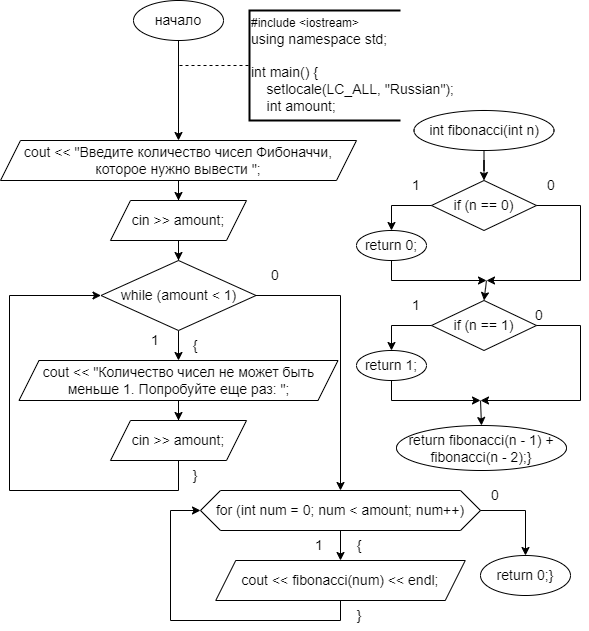

The diagram above was exported from draw.io. Its source (the exported page's mxGraphModel, read from the mxfile embedded in the PNG):
<mxGraphModel dx="1386" dy="783" grid="1" gridSize="10" guides="1" tooltips="1" connect="1" arrows="1" fold="1" page="1" pageScale="1" pageWidth="827" pageHeight="1169" math="0" shadow="0">
  <root>
    <mxCell id="0" />
    <mxCell id="1" parent="0" />
    <mxCell id="uCmY140US-E2DG70insI-6" style="edgeStyle=orthogonalEdgeStyle;rounded=0;orthogonalLoop=1;jettySize=auto;html=1;entryX=0.5;entryY=0;entryDx=0;entryDy=0;" parent="1" source="uCmY140US-E2DG70insI-2" target="uCmY140US-E2DG70insI-5" edge="1">
      <mxGeometry relative="1" as="geometry" />
    </mxCell>
    <mxCell id="uCmY140US-E2DG70insI-2" value="&lt;font style=&quot;font-size: 14px;&quot;&gt;начало&lt;/font&gt;" style="ellipse;whiteSpace=wrap;html=1;" parent="1" vertex="1">
      <mxGeometry x="153" y="70" width="90" height="40" as="geometry" />
    </mxCell>
    <mxCell id="uCmY140US-E2DG70insI-3" value="&lt;div style=&quot;&quot;&gt;&lt;div style=&quot;&quot;&gt;#include &amp;lt;iostream&amp;gt;&lt;/div&gt;&lt;div style=&quot;&quot;&gt;&lt;span style=&quot;font-size: 14px;&quot;&gt;using namespace std;&lt;/span&gt;&lt;/div&gt;&lt;div style=&quot;&quot;&gt;&lt;span style=&quot;font-size: 14px;&quot;&gt;&lt;br&gt;&lt;/span&gt;&lt;/div&gt;&lt;div style=&quot;&quot;&gt;&lt;span style=&quot;font-size: 14px;&quot;&gt;int main() {&lt;/span&gt;&lt;/div&gt;&lt;div style=&quot;&quot;&gt;&lt;span style=&quot;font-size: 14px;&quot;&gt;&amp;nbsp; &amp;nbsp; setlocale(LC_ALL, &quot;Russian&quot;);&lt;/span&gt;&lt;/div&gt;&lt;div style=&quot;&quot;&gt;&lt;span style=&quot;font-size: 14px;&quot;&gt;&amp;nbsp; &amp;nbsp; int amount;&lt;/span&gt;&lt;/div&gt;&lt;/div&gt;" style="strokeWidth=2;html=1;shape=mxgraph.flowchart.annotation_1;align=left;pointerEvents=1;" parent="1" vertex="1">
      <mxGeometry x="269" y="80" width="151" height="110" as="geometry" />
    </mxCell>
    <mxCell id="uCmY140US-E2DG70insI-4" value="" style="endArrow=none;dashed=1;html=1;rounded=0;entryX=0;entryY=0.5;entryDx=0;entryDy=0;entryPerimeter=0;" parent="1" target="uCmY140US-E2DG70insI-3" edge="1">
      <mxGeometry width="50" height="50" relative="1" as="geometry">
        <mxPoint x="199" y="135" as="sourcePoint" />
        <mxPoint x="323" y="380" as="targetPoint" />
      </mxGeometry>
    </mxCell>
    <mxCell id="uCmY140US-E2DG70insI-8" style="edgeStyle=orthogonalEdgeStyle;rounded=0;orthogonalLoop=1;jettySize=auto;html=1;entryX=0.5;entryY=0;entryDx=0;entryDy=0;" parent="1" source="uCmY140US-E2DG70insI-5" target="uCmY140US-E2DG70insI-7" edge="1">
      <mxGeometry relative="1" as="geometry" />
    </mxCell>
    <mxCell id="uCmY140US-E2DG70insI-5" value="&lt;font style=&quot;font-size: 14px;&quot;&gt;cout &amp;lt;&amp;lt; &quot;Введите количество чисел Фибоначчи, которое нужно вывести &quot;;&lt;/font&gt;" style="shape=parallelogram;perimeter=parallelogramPerimeter;whiteSpace=wrap;html=1;fixedSize=1;" parent="1" vertex="1">
      <mxGeometry x="20" y="210" width="356" height="40" as="geometry" />
    </mxCell>
    <mxCell id="uCmY140US-E2DG70insI-10" style="edgeStyle=orthogonalEdgeStyle;rounded=0;orthogonalLoop=1;jettySize=auto;html=1;entryX=0.5;entryY=0;entryDx=0;entryDy=0;" parent="1" source="uCmY140US-E2DG70insI-7" target="uCmY140US-E2DG70insI-9" edge="1">
      <mxGeometry relative="1" as="geometry" />
    </mxCell>
    <mxCell id="uCmY140US-E2DG70insI-7" value="&lt;font style=&quot;font-size: 14px;&quot;&gt;cin &amp;gt;&amp;gt; amount;&lt;/font&gt;" style="shape=parallelogram;perimeter=parallelogramPerimeter;whiteSpace=wrap;html=1;fixedSize=1;" parent="1" vertex="1">
      <mxGeometry x="130" y="270" width="136" height="40" as="geometry" />
    </mxCell>
    <mxCell id="uCmY140US-E2DG70insI-14" style="edgeStyle=orthogonalEdgeStyle;rounded=0;orthogonalLoop=1;jettySize=auto;html=1;entryX=0.5;entryY=0;entryDx=0;entryDy=0;" parent="1" source="uCmY140US-E2DG70insI-9" target="uCmY140US-E2DG70insI-11" edge="1">
      <mxGeometry relative="1" as="geometry" />
    </mxCell>
    <mxCell id="uCmY140US-E2DG70insI-9" value="&lt;font style=&quot;font-size: 14px;&quot;&gt;while (amount &amp;lt; 1)&lt;/font&gt;" style="rhombus;whiteSpace=wrap;html=1;" parent="1" vertex="1">
      <mxGeometry x="120.5" y="330" width="155" height="70" as="geometry" />
    </mxCell>
    <mxCell id="uCmY140US-E2DG70insI-15" style="edgeStyle=orthogonalEdgeStyle;rounded=0;orthogonalLoop=1;jettySize=auto;html=1;entryX=0.5;entryY=0;entryDx=0;entryDy=0;" parent="1" source="uCmY140US-E2DG70insI-11" target="uCmY140US-E2DG70insI-13" edge="1">
      <mxGeometry relative="1" as="geometry" />
    </mxCell>
    <mxCell id="uCmY140US-E2DG70insI-11" value="&lt;font style=&quot;font-size: 14px;&quot;&gt;cout &amp;lt;&amp;lt; &quot;Количество чисел не может быть &lt;br&gt;меньше 1. Попробуйте еще раз: &quot;;&lt;/font&gt;" style="shape=parallelogram;perimeter=parallelogramPerimeter;whiteSpace=wrap;html=1;fixedSize=1;" parent="1" vertex="1">
      <mxGeometry x="38.5" y="430" width="319" height="40" as="geometry" />
    </mxCell>
    <mxCell id="uCmY140US-E2DG70insI-13" value="&lt;font style=&quot;font-size: 14px;&quot;&gt;cin &amp;gt;&amp;gt; amount;&lt;/font&gt;" style="shape=parallelogram;perimeter=parallelogramPerimeter;whiteSpace=wrap;html=1;fixedSize=1;" parent="1" vertex="1">
      <mxGeometry x="130" y="490" width="136" height="40" as="geometry" />
    </mxCell>
    <mxCell id="uCmY140US-E2DG70insI-16" value="" style="endArrow=classic;html=1;rounded=0;exitX=0.5;exitY=1;exitDx=0;exitDy=0;entryX=0;entryY=0.5;entryDx=0;entryDy=0;" parent="1" source="uCmY140US-E2DG70insI-13" target="uCmY140US-E2DG70insI-9" edge="1">
      <mxGeometry width="50" height="50" relative="1" as="geometry">
        <mxPoint x="499" y="300" as="sourcePoint" />
        <mxPoint x="549" y="250" as="targetPoint" />
        <Array as="points">
          <mxPoint x="198" y="560" />
          <mxPoint x="29" y="560" />
          <mxPoint x="29" y="365" />
        </Array>
      </mxGeometry>
    </mxCell>
    <mxCell id="uCmY140US-E2DG70insI-19" style="edgeStyle=orthogonalEdgeStyle;rounded=0;orthogonalLoop=1;jettySize=auto;html=1;entryX=0.5;entryY=0;entryDx=0;entryDy=0;" parent="1" source="uCmY140US-E2DG70insI-17" target="uCmY140US-E2DG70insI-18" edge="1">
      <mxGeometry relative="1" as="geometry" />
    </mxCell>
    <mxCell id="uCmY140US-E2DG70insI-17" value="&lt;font style=&quot;font-size: 14px;&quot;&gt;for (int num = 0; num &amp;lt; amount; num++)&lt;/font&gt;" style="shape=hexagon;perimeter=hexagonPerimeter2;whiteSpace=wrap;html=1;fixedSize=1;size=20;" parent="1" vertex="1">
      <mxGeometry x="220" y="560" width="280" height="40" as="geometry" />
    </mxCell>
    <mxCell id="uCmY140US-E2DG70insI-18" value="&lt;font style=&quot;font-size: 14px;&quot;&gt;cout &amp;lt;&amp;lt; fibonacci(num) &amp;lt;&amp;lt; endl;&lt;/font&gt;" style="shape=parallelogram;perimeter=parallelogramPerimeter;whiteSpace=wrap;html=1;fixedSize=1;" parent="1" vertex="1">
      <mxGeometry x="235.25" y="630" width="249.5" height="40" as="geometry" />
    </mxCell>
    <mxCell id="uCmY140US-E2DG70insI-20" value="" style="endArrow=classic;html=1;rounded=0;exitX=0.5;exitY=1;exitDx=0;exitDy=0;entryX=0;entryY=0.5;entryDx=0;entryDy=0;" parent="1" source="uCmY140US-E2DG70insI-18" target="uCmY140US-E2DG70insI-17" edge="1">
      <mxGeometry width="50" height="50" relative="1" as="geometry">
        <mxPoint x="300" y="465" as="sourcePoint" />
        <mxPoint x="350" y="415" as="targetPoint" />
        <Array as="points">
          <mxPoint x="360" y="690" />
          <mxPoint x="190" y="690" />
          <mxPoint x="190" y="580" />
        </Array>
      </mxGeometry>
    </mxCell>
    <mxCell id="uCmY140US-E2DG70insI-21" value="" style="endArrow=classic;html=1;rounded=0;exitX=1;exitY=0.5;exitDx=0;exitDy=0;entryX=0.5;entryY=0;entryDx=0;entryDy=0;" parent="1" source="uCmY140US-E2DG70insI-9" target="uCmY140US-E2DG70insI-17" edge="1">
      <mxGeometry width="50" height="50" relative="1" as="geometry">
        <mxPoint x="499" y="300" as="sourcePoint" />
        <mxPoint x="549" y="250" as="targetPoint" />
        <Array as="points">
          <mxPoint x="360" y="365" />
        </Array>
      </mxGeometry>
    </mxCell>
    <mxCell id="uCmY140US-E2DG70insI-22" value="" style="endArrow=classic;html=1;rounded=0;exitX=1;exitY=0.5;exitDx=0;exitDy=0;entryX=0.5;entryY=0;entryDx=0;entryDy=0;" parent="1" source="uCmY140US-E2DG70insI-17" target="uCmY140US-E2DG70insI-23" edge="1">
      <mxGeometry width="50" height="50" relative="1" as="geometry">
        <mxPoint x="313" y="465" as="sourcePoint" />
        <mxPoint x="573" y="575" as="targetPoint" />
        <Array as="points">
          <mxPoint x="545" y="580" />
        </Array>
      </mxGeometry>
    </mxCell>
    <mxCell id="uCmY140US-E2DG70insI-23" value="&lt;font style=&quot;font-size: 14px;&quot;&gt;return 0;}&lt;/font&gt;" style="ellipse;whiteSpace=wrap;html=1;" parent="1" vertex="1">
      <mxGeometry x="500" y="625" width="90" height="40" as="geometry" />
    </mxCell>
    <mxCell id="uCmY140US-E2DG70insI-26" style="edgeStyle=orthogonalEdgeStyle;rounded=0;orthogonalLoop=1;jettySize=auto;html=1;entryX=0.5;entryY=0;entryDx=0;entryDy=0;" parent="1" source="uCmY140US-E2DG70insI-24" target="uCmY140US-E2DG70insI-25" edge="1">
      <mxGeometry relative="1" as="geometry" />
    </mxCell>
    <mxCell id="uCmY140US-E2DG70insI-24" value="&lt;font style=&quot;font-size: 14px;&quot;&gt;int fibonacci(int n)&lt;/font&gt;" style="ellipse;whiteSpace=wrap;html=1;" parent="1" vertex="1">
      <mxGeometry x="433.5" y="180" width="140" height="40" as="geometry" />
    </mxCell>
    <mxCell id="uCmY140US-E2DG70insI-25" value="&lt;font style=&quot;font-size: 14px;&quot;&gt;if (n == 0)&lt;/font&gt;" style="rhombus;whiteSpace=wrap;html=1;" parent="1" vertex="1">
      <mxGeometry x="451" y="250" width="105" height="50" as="geometry" />
    </mxCell>
    <mxCell id="uCmY140US-E2DG70insI-27" value="&lt;font style=&quot;font-size: 14px;&quot;&gt;return 0;&lt;/font&gt;" style="ellipse;whiteSpace=wrap;html=1;" parent="1" vertex="1">
      <mxGeometry x="376" y="300" width="70" height="30" as="geometry" />
    </mxCell>
    <mxCell id="uCmY140US-E2DG70insI-28" value="" style="endArrow=classic;html=1;rounded=0;exitX=0;exitY=0.5;exitDx=0;exitDy=0;entryX=0.5;entryY=0;entryDx=0;entryDy=0;" parent="1" source="uCmY140US-E2DG70insI-25" target="uCmY140US-E2DG70insI-27" edge="1">
      <mxGeometry width="50" height="50" relative="1" as="geometry">
        <mxPoint x="466" y="310" as="sourcePoint" />
        <mxPoint x="516" y="260" as="targetPoint" />
        <Array as="points">
          <mxPoint x="411" y="275" />
        </Array>
      </mxGeometry>
    </mxCell>
    <mxCell id="uCmY140US-E2DG70insI-29" value="" style="endArrow=classic;html=1;rounded=0;exitX=0.5;exitY=1;exitDx=0;exitDy=0;" parent="1" source="uCmY140US-E2DG70insI-27" edge="1">
      <mxGeometry width="50" height="50" relative="1" as="geometry">
        <mxPoint x="466" y="310" as="sourcePoint" />
        <mxPoint x="506" y="350" as="targetPoint" />
        <Array as="points">
          <mxPoint x="411" y="350" />
        </Array>
      </mxGeometry>
    </mxCell>
    <mxCell id="uCmY140US-E2DG70insI-30" value="" style="endArrow=classic;html=1;rounded=0;exitX=1;exitY=0.5;exitDx=0;exitDy=0;" parent="1" source="uCmY140US-E2DG70insI-25" edge="1">
      <mxGeometry width="50" height="50" relative="1" as="geometry">
        <mxPoint x="466" y="310" as="sourcePoint" />
        <mxPoint x="506" y="350" as="targetPoint" />
        <Array as="points">
          <mxPoint x="600" y="275" />
          <mxPoint x="600" y="350" />
        </Array>
      </mxGeometry>
    </mxCell>
    <mxCell id="uCmY140US-E2DG70insI-31" value="&lt;font style=&quot;font-size: 14px;&quot;&gt;if (n == 1)&lt;/font&gt;" style="rhombus;whiteSpace=wrap;html=1;" parent="1" vertex="1">
      <mxGeometry x="451" y="370" width="105" height="50" as="geometry" />
    </mxCell>
    <mxCell id="uCmY140US-E2DG70insI-32" value="&lt;font style=&quot;font-size: 14px;&quot;&gt;return 1;&lt;/font&gt;" style="ellipse;whiteSpace=wrap;html=1;" parent="1" vertex="1">
      <mxGeometry x="376" y="420" width="70" height="30" as="geometry" />
    </mxCell>
    <mxCell id="uCmY140US-E2DG70insI-33" value="" style="endArrow=classic;html=1;rounded=0;exitX=0;exitY=0.5;exitDx=0;exitDy=0;entryX=0.5;entryY=0;entryDx=0;entryDy=0;" parent="1" source="uCmY140US-E2DG70insI-31" target="uCmY140US-E2DG70insI-32" edge="1">
      <mxGeometry width="50" height="50" relative="1" as="geometry">
        <mxPoint x="466" y="430" as="sourcePoint" />
        <mxPoint x="516" y="380" as="targetPoint" />
        <Array as="points">
          <mxPoint x="411" y="395" />
        </Array>
      </mxGeometry>
    </mxCell>
    <mxCell id="uCmY140US-E2DG70insI-34" value="" style="endArrow=classic;html=1;rounded=0;exitX=0.5;exitY=1;exitDx=0;exitDy=0;" parent="1" source="uCmY140US-E2DG70insI-32" edge="1">
      <mxGeometry width="50" height="50" relative="1" as="geometry">
        <mxPoint x="466" y="430" as="sourcePoint" />
        <mxPoint x="500" y="470" as="targetPoint" />
        <Array as="points">
          <mxPoint x="411" y="470" />
        </Array>
      </mxGeometry>
    </mxCell>
    <mxCell id="uCmY140US-E2DG70insI-35" value="" style="endArrow=classic;html=1;rounded=0;exitX=1;exitY=0.5;exitDx=0;exitDy=0;" parent="1" source="uCmY140US-E2DG70insI-31" edge="1">
      <mxGeometry width="50" height="50" relative="1" as="geometry">
        <mxPoint x="466" y="430" as="sourcePoint" />
        <mxPoint x="500" y="470" as="targetPoint" />
        <Array as="points">
          <mxPoint x="600" y="395" />
          <mxPoint x="600" y="470" />
        </Array>
      </mxGeometry>
    </mxCell>
    <mxCell id="uCmY140US-E2DG70insI-36" value="" style="endArrow=classic;html=1;rounded=0;entryX=0.5;entryY=0;entryDx=0;entryDy=0;" parent="1" target="uCmY140US-E2DG70insI-31" edge="1">
      <mxGeometry width="50" height="50" relative="1" as="geometry">
        <mxPoint x="506" y="350" as="sourcePoint" />
        <mxPoint x="526" y="310" as="targetPoint" />
      </mxGeometry>
    </mxCell>
    <mxCell id="uCmY140US-E2DG70insI-37" value="&lt;font style=&quot;font-size: 14px;&quot;&gt;return fibonacci(n - 1) + fibonacci(n - 2);}&lt;/font&gt;" style="ellipse;whiteSpace=wrap;html=1;" parent="1" vertex="1">
      <mxGeometry x="416" y="495" width="170" height="45" as="geometry" />
    </mxCell>
    <mxCell id="uCmY140US-E2DG70insI-39" value="" style="endArrow=classic;html=1;rounded=0;entryX=0.5;entryY=0;entryDx=0;entryDy=0;" parent="1" target="uCmY140US-E2DG70insI-37" edge="1">
      <mxGeometry width="50" height="50" relative="1" as="geometry">
        <mxPoint x="500" y="470" as="sourcePoint" />
        <mxPoint x="508.5" y="440" as="targetPoint" />
      </mxGeometry>
    </mxCell>
    <mxCell id="uCmY140US-E2DG70insI-40" value="&lt;font style=&quot;font-size: 14px;&quot;&gt;1&lt;/font&gt;" style="text;html=1;strokeColor=none;fillColor=none;align=center;verticalAlign=middle;whiteSpace=wrap;rounded=0;" parent="1" vertex="1">
      <mxGeometry x="160" y="395" width="30" height="30" as="geometry" />
    </mxCell>
    <mxCell id="uCmY140US-E2DG70insI-41" value="&lt;font style=&quot;font-size: 14px;&quot;&gt;0&lt;/font&gt;" style="text;html=1;strokeColor=none;fillColor=none;align=center;verticalAlign=middle;whiteSpace=wrap;rounded=0;" parent="1" vertex="1">
      <mxGeometry x="280" y="330" width="30" height="30" as="geometry" />
    </mxCell>
    <mxCell id="uCmY140US-E2DG70insI-42" value="&lt;font style=&quot;font-size: 14px;&quot;&gt;{&lt;/font&gt;" style="text;html=1;strokeColor=none;fillColor=none;align=center;verticalAlign=middle;whiteSpace=wrap;rounded=0;" parent="1" vertex="1">
      <mxGeometry x="200" y="400" width="30" height="30" as="geometry" />
    </mxCell>
    <mxCell id="uCmY140US-E2DG70insI-43" value="&lt;font style=&quot;font-size: 14px;&quot;&gt;}&lt;/font&gt;" style="text;html=1;strokeColor=none;fillColor=none;align=center;verticalAlign=middle;whiteSpace=wrap;rounded=0;" parent="1" vertex="1">
      <mxGeometry x="200" y="530" width="30" height="30" as="geometry" />
    </mxCell>
    <mxCell id="uCmY140US-E2DG70insI-44" value="&lt;font style=&quot;font-size: 14px;&quot;&gt;1&lt;/font&gt;" style="text;html=1;strokeColor=none;fillColor=none;align=center;verticalAlign=middle;whiteSpace=wrap;rounded=0;" parent="1" vertex="1">
      <mxGeometry x="324" y="600" width="30" height="30" as="geometry" />
    </mxCell>
    <mxCell id="uCmY140US-E2DG70insI-45" value="&lt;font style=&quot;font-size: 14px;&quot;&gt;0&lt;/font&gt;" style="text;html=1;strokeColor=none;fillColor=none;align=center;verticalAlign=middle;whiteSpace=wrap;rounded=0;" parent="1" vertex="1">
      <mxGeometry x="500" y="550" width="30" height="30" as="geometry" />
    </mxCell>
    <mxCell id="uCmY140US-E2DG70insI-46" value="&lt;font style=&quot;font-size: 14px;&quot;&gt;{&lt;/font&gt;" style="text;html=1;strokeColor=none;fillColor=none;align=center;verticalAlign=middle;whiteSpace=wrap;rounded=0;" parent="1" vertex="1">
      <mxGeometry x="364" y="600" width="30" height="30" as="geometry" />
    </mxCell>
    <mxCell id="uCmY140US-E2DG70insI-48" value="&lt;font style=&quot;font-size: 14px;&quot;&gt;}&lt;/font&gt;" style="text;html=1;strokeColor=none;fillColor=none;align=center;verticalAlign=middle;whiteSpace=wrap;rounded=0;" parent="1" vertex="1">
      <mxGeometry x="364" y="670" width="30" height="30" as="geometry" />
    </mxCell>
    <mxCell id="uCmY140US-E2DG70insI-49" value="&lt;font style=&quot;font-size: 14px;&quot;&gt;1&lt;/font&gt;" style="text;html=1;strokeColor=none;fillColor=none;align=center;verticalAlign=middle;whiteSpace=wrap;rounded=0;" parent="1" vertex="1">
      <mxGeometry x="421" y="240" width="30" height="30" as="geometry" />
    </mxCell>
    <mxCell id="uCmY140US-E2DG70insI-50" value="&lt;font style=&quot;font-size: 14px;&quot;&gt;1&lt;/font&gt;" style="text;html=1;strokeColor=none;fillColor=none;align=center;verticalAlign=middle;whiteSpace=wrap;rounded=0;" parent="1" vertex="1">
      <mxGeometry x="421" y="360" width="30" height="30" as="geometry" />
    </mxCell>
    <mxCell id="uCmY140US-E2DG70insI-51" value="&lt;font style=&quot;font-size: 14px;&quot;&gt;0&lt;/font&gt;" style="text;html=1;strokeColor=none;fillColor=none;align=center;verticalAlign=middle;whiteSpace=wrap;rounded=0;" parent="1" vertex="1">
      <mxGeometry x="556" y="240" width="30" height="30" as="geometry" />
    </mxCell>
    <mxCell id="uCmY140US-E2DG70insI-52" value="&lt;font style=&quot;font-size: 14px;&quot;&gt;0&lt;/font&gt;" style="text;html=1;strokeColor=none;fillColor=none;align=center;verticalAlign=middle;whiteSpace=wrap;rounded=0;" parent="1" vertex="1">
      <mxGeometry x="543.5" y="370" width="30" height="30" as="geometry" />
    </mxCell>
  </root>
</mxGraphModel>